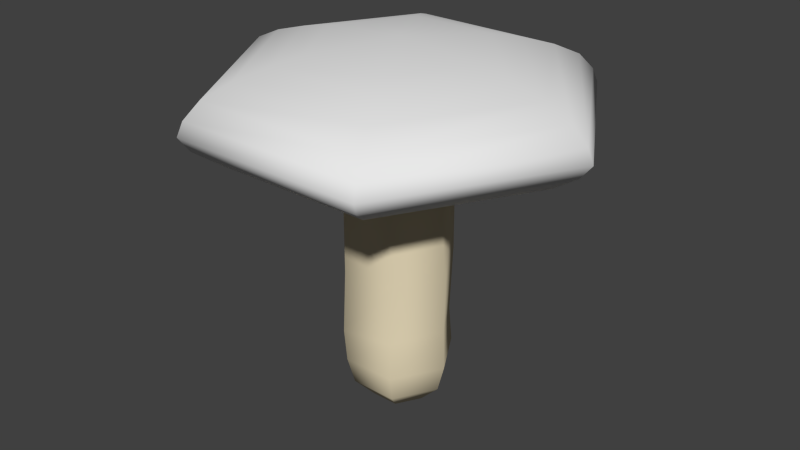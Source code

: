 # Source: mushroom.blend  (saved by Blender 2.66.1; exported with 4.5.12 LTS)
import bpy
from mathutils import Matrix  # noqa: F401  (used for matrix-valued properties, if any)

bpy.ops.wm.read_factory_settings(use_empty=True)
scene = bpy.context.scene
scene.name = 'Scene'

# ---- collections
col_collection_1 = bpy.data.collections.new('Collection 1'); scene.collection.children.link(col_collection_1)

# ---- materials (node trees are filled in below, after node groups)
mat_material_001 = bpy.data.materials.new('Material.001')
mat_material_001.alpha_threshold = 0.0
mat_material_001.use_transparent_shadow = False
mat_material_001.roughness = 0.5
mat_material_001.line_color = (0.0, 0.0, 0.0, 1.0)
mat_root = bpy.data.materials.new('root')
mat_root.alpha_threshold = 0.0
mat_root.use_transparent_shadow = False
mat_root.diffuse_color = (0.8, 0.7009, 0.4899, 1.0)
mat_root.roughness = 0.5
mat_root.specular_intensity = 0.4623
mat_root.line_color = (0.0, 0.0, 0.0, 1.0)

# ---- material node trees

# ---- world
world_world = bpy.data.worlds.new('World'); scene.world = world_world
world_world.color = (0.05088, 0.05088, 0.05088)
world_world.use_sun_shadow = False
world_world.sun_shadow_jitter_overblur = 0.0
world_world.cycles.sampling_method = 'MANUAL'
world_world.cycles.sample_map_resolution = 256

# ---- meshes
me_sphere_002 = bpy.data.meshes.new('Sphere.002')
me_sphere_002.from_pydata([(-0.5, 0.03536, -0.866), (-0.433, -0.4646, -0.75), (-0.25, -0.8307, -0.433), (0.5, 0.03536, -0.866), (0.433, -0.4646, -0.75), (0.25, -0.8307, -0.433), (1.0, 0.03536, -2.262e-08), (0.866, -0.4646, 2.973e-07), (0.5, -0.8307, 5.165e-07), (-1.51e-07, -0.8128, 5.2e-07), (0.5, 0.03536, 0.866), (0.433, -0.4646, 0.75), (0.25, -0.8307, 0.433), (-0.5, 0.03536, 0.866), (-0.433, -0.4646, 0.75), (-0.25, -0.8307, 0.433), (-1.0, 0.03536, -2.262e-08), (-0.866, -0.4646, 2.973e-07), (-0.5, -0.8307, 5.314e-07), (-0.4447, 0.9865, -0.8297), (0.4689, 0.6954, -0.8232), (0.9735, 0.788, -4.99e-07), (0.5, 0.7483, 0.866), (-0.5513, 0.616, 0.8792), (-0.9603, 0.7615, -4.855e-07), (-0.4516, 1.742, -0.929), (0.4985, 1.953, -0.8671), (1.0, 1.821, -1.165e-06), (0.5, 1.874, 0.7866), (-0.5, 1.821, 0.866), (-1.026, 1.795, -1.152e-06), (-0.4606, 2.94, -0.7933), (0.5131, 3.078, -0.8418), (1.0, 2.954, 0.1379), (0.5, 3.023, 0.866), (-0.5, 3.023, 0.866), (-1.0, 2.954, 0.1379), (-0.5, 3.74, -0.866), (0.5, 3.74, -0.866), (1.0, 3.698, 0.01379), (0.5, 3.74, 0.866), (-0.5, 3.74, 0.866), (-1.0, 3.698, 0.01379), (-0.61, 3.96, -1.057), (0.61, 3.96, -1.057), (1.22, 3.96, -2.533e-06), (0.61, 3.96, 1.057), (-0.61, 3.96, 1.057), (-1.22, 3.96, -2.533e-06), (-0.8719, 4.015, -1.51), (0.8719, 4.015, -1.51), (1.744, 4.015, -2.569e-06), (0.8719, 4.015, 1.51), (-0.8719, 4.015, 1.51), (-1.744, 4.015, -2.569e-06), (-1.039, 4.136, -1.762), (0.9951, 4.136, -1.762), (2.012, 4.136, -2.63e-06), (0.9951, 4.136, 1.762), (-1.039, 4.136, 1.762), (-2.056, 4.136, -2.63e-06), (-1.188, 4.18, -2.02), (1.144, 4.18, -2.02), (2.31, 4.18, -2.656e-06), (1.144, 4.18, 2.02), (-1.188, 4.18, 2.02), (-2.354, 4.18, -2.656e-06), (-1.502, 4.103, -2.564), (1.458, 4.103, -2.564), (2.938, 4.103, -2.603e-06), (1.458, 4.103, 2.564), (-1.502, 4.103, 2.564), (-2.982, 4.103, -2.603e-06), (1.683, 4.397, -2.952), (3.387, 4.397, -2.788e-06), (-1.727, 4.397, -2.952), (1.683, 4.397, 2.952), (-1.727, 4.397, 2.952), (-3.431, 4.397, -2.788e-06), (-1.829, 4.655, -3.153), (1.785, 4.655, -3.153), (3.593, 4.655, -0.02206), (1.785, 4.655, 3.109), (-1.829, 4.655, 3.109), (-3.637, 4.655, -0.02206), (-1.775, 4.911, -3.059), (1.731, 4.911, -3.059), (3.485, 4.911, -0.02206), (1.731, 4.911, 3.015), (-1.775, 4.911, 3.015), (-3.529, 4.911, -0.02206), (-1.635, 5.2, -2.816), (1.591, 5.2, -2.816), (3.204, 5.2, -0.02206), (1.591, 5.2, 2.772), (-1.635, 5.2, 2.772), (-3.248, 5.2, -0.02206), (-1.391, 5.425, -2.393), (1.347, 5.425, -2.393), (2.716, 5.425, -0.02206), (1.347, 5.425, 2.349), (-1.391, 5.425, 2.349), (-2.76, 5.425, -0.02206), (-1.079, 5.613, -1.853), (1.035, 5.613, -1.853), (2.093, 5.613, -0.02206), (1.035, 5.613, 1.809), (-1.079, 5.613, 1.809), (-2.137, 5.613, -0.02206), (-0.8095, 5.728, -1.386), (0.7654, 5.728, -1.386), (1.553, 5.728, -0.02206), (0.7654, 5.728, 1.342), (-0.8095, 5.728, 1.342), (-1.597, 5.728, -0.02206), (-0.02205, 5.876, -0.02206)], [], [(3, 4, 1, 0), (4, 5, 2, 1), (7, 8, 5, 4), (6, 7, 4, 3), (11, 12, 8, 7), (10, 11, 7, 6), (14, 15, 12, 11), (13, 14, 11, 10), (17, 18, 15, 14), (16, 17, 14, 13), (2, 9, 18), (1, 2, 18, 17), (0, 1, 17, 16), (5, 9, 2), (8, 9, 5), (12, 9, 8), (15, 9, 12), (18, 9, 15), (21, 22, 10, 6), (13, 10, 22, 23), (0, 16, 24, 19), (20, 21, 6, 3), (19, 20, 3, 0), (16, 13, 23, 24), (27, 28, 22, 21), (19, 24, 30, 25), (26, 27, 21, 20), (24, 23, 29, 30), (25, 26, 20, 19), (23, 22, 28, 29), (31, 32, 26, 25), (29, 28, 34, 35), (33, 34, 28, 27), (25, 30, 36, 31), (32, 33, 27, 26), (30, 29, 35, 36), (39, 40, 34, 33), (31, 36, 42, 37), (38, 39, 33, 32), (36, 35, 41, 42), (37, 38, 32, 31), (35, 34, 40, 41), (43, 44, 38, 37), (41, 40, 46, 47), (45, 46, 40, 39), (37, 42, 48, 43), (44, 45, 39, 38), (42, 41, 47, 48), (43, 48, 54, 49), (50, 51, 45, 44), (48, 47, 53, 54), (49, 50, 44, 43), (47, 46, 52, 53), (51, 52, 46, 45), (49, 54, 60, 55), (56, 57, 51, 50), (54, 53, 59, 60), (55, 56, 50, 49), (53, 52, 58, 59), (57, 58, 52, 51), (59, 58, 64, 65), (63, 64, 58, 57), (55, 60, 66, 61), (62, 63, 57, 56), (60, 59, 65, 66), (61, 62, 56, 55), (68, 69, 63, 62), (66, 65, 71, 72), (67, 68, 62, 61), (65, 64, 70, 71), (69, 70, 64, 63), (61, 66, 72, 67), (73, 74, 69, 68), (78, 77, 83, 84), (77, 76, 82, 83), (75, 78, 84, 79), (86, 87, 81, 80), (84, 83, 89, 90), (85, 86, 80, 79), (83, 82, 88, 89), (87, 88, 82, 81), (79, 84, 90, 85), (93, 94, 88, 87), (85, 90, 96, 91), (92, 93, 87, 86), (90, 89, 95, 96), (91, 92, 86, 85), (89, 88, 94, 95), (96, 95, 101, 102), (97, 98, 92, 91), (95, 94, 100, 101), (99, 100, 94, 93), (91, 96, 102, 97), (98, 99, 93, 92), (104, 105, 99, 98), (102, 101, 107, 108), (103, 104, 98, 97), (101, 100, 106, 107), (105, 106, 100, 99), (97, 102, 108, 103), (111, 112, 106, 105), (103, 108, 114, 109), (110, 111, 105, 104), (108, 107, 113, 114), (109, 110, 104, 103), (107, 106, 112, 113), (115, 111, 110), (114, 113, 115), (115, 110, 109), (113, 112, 115), (115, 112, 111), (109, 114, 115), (67, 72, 78, 75), (72, 71, 77, 78), (75, 73, 68, 67), (71, 70, 76, 77), (74, 76, 70, 69), (80, 81, 74, 73), (79, 80, 73, 75), (81, 82, 76, 74)])
me_sphere_002.polygons.foreach_set('use_smooth', [True] * 120)
me_sphere_002.polygons.foreach_set('material_index', [1, 1, 1, 1, 1, 1, 1, 1, 1, 1, 1, 1, 1, 1, 1, 1, 1, 1, 1, 1, 1, 1, 1, 1, 1, 1, 1, 1, 1, 1, 1, 1, 1, 1, 1, 1, 1, 1, 1, 1, 1, 1, 1, 1, 1, 1, 1, 1, 1, 1, 1, 1, 1, 1, 1, 1, 1, 1, 1, 1, 1, 1, 1, 1, 1, 1, 1, 1, 1, 1, 1, 1, 0, 0, 0, 0, 0, 0, 0, 0, 0, 0, 0, 0, 0, 0, 0, 0, 0, 0, 0, 0, 0, 0, 0, 0, 0, 0, 0, 0, 0, 0, 0, 0, 0, 0, 0, 0, 0, 0, 0, 0, 0, 0, 0, 0, 0, 0, 0, 0])
_uv = me_sphere_002.uv_layers.new(name='UVMap')
_uv.uv.foreach_set('vector', [0.3431, 0.348, 0.3399, 0.3531, 0.3318, 0.3505, 0.332, 0.3451, 0.3399, 0.3531, 0.3366, 0.3579, 0.3316, 0.3559, 0.3318, 0.3505, 0.3464, 0.3608, 0.3398, 0.3633, 0.3366, 0.3579, 0.3399, 0.3531, 0.3528, 0.3573, 0.3464, 0.3608, 0.3399, 0.3531, 0.3431, 0.348, 0.3484, 0.3753, 0.3381, 0.3717, 0.3398, 0.3633, 0.3464, 0.3608, 0.3598, 0.3741, 0.3484, 0.3753, 0.3464, 0.3608, 0.3528, 0.3573, 0.3177, 0.3586, 0.323, 0.3616, 0.3232, 0.3691, 0.3142, 0.3701, 0.3127, 0.355, 0.3177, 0.3586, 0.3142, 0.3701, 0.3058, 0.3674, 0.3239, 0.3524, 0.3266, 0.3571, 0.323, 0.3616, 0.3177, 0.3586, 0.3213, 0.3475, 0.3239, 0.3524, 0.3177, 0.3586, 0.3127, 0.355, 0.3316, 0.3559, 0.331, 0.3633, 0.3266, 0.3571, 0.3318, 0.3505, 0.3316, 0.3559, 0.3266, 0.3571, 0.3239, 0.3524, 0.332, 0.3451, 0.3318, 0.3505, 0.3239, 0.3524, 0.3213, 0.3475, 0.3366, 0.3579, 0.331, 0.3633, 0.3316, 0.3559, 0.3398, 0.3633, 0.331, 0.3633, 0.3366, 0.3579, 0.3381, 0.3717, 0.331, 0.3633, 0.3398, 0.3633, 0.323, 0.3616, 0.331, 0.3633, 0.3232, 0.3691, 0.3266, 0.3571, 0.331, 0.3633, 0.323, 0.3616, 0.3631, 0.3491, 0.374, 0.3678, 0.3598, 0.3741, 0.3528, 0.3573, 0.3127, 0.355, 0.3058, 0.3674, 0.2961, 0.3608, 0.3073, 0.3495, 0.332, 0.3451, 0.3213, 0.3475, 0.3171, 0.3389, 0.332, 0.3309, 0.3473, 0.3394, 0.3631, 0.3491, 0.3528, 0.3573, 0.3431, 0.348, 0.332, 0.3309, 0.3473, 0.3394, 0.3431, 0.348, 0.332, 0.3451, 0.3213, 0.3475, 0.3127, 0.355, 0.3073, 0.3495, 0.3171, 0.3389, 0.3804, 0.3316, 0.3965, 0.352, 0.374, 0.3678, 0.3631, 0.3491, 0.332, 0.3309, 0.3171, 0.3389, 0.3073, 0.3226, 0.332, 0.3153, 0.3583, 0.3126, 0.3804, 0.3316, 0.3631, 0.3491, 0.3473, 0.3394, 0.3171, 0.3389, 0.3073, 0.3495, 0.2923, 0.3364, 0.3073, 0.3226, 0.332, 0.3153, 0.3583, 0.3126, 0.3473, 0.3394, 0.332, 0.3309, 0.3073, 0.3495, 0.2961, 0.3608, 0.2825, 0.3494, 0.2923, 0.3364, 0.3229, 0.2765, 0.3738, 0.2711, 0.3583, 0.3126, 0.332, 0.3153, 0.2923, 0.3364, 0.2825, 0.3494, 0.2683, 0.341, 0.2701, 0.3241, 0.4128, 0.3079, 0.4287, 0.338, 0.3965, 0.352, 0.3804, 0.3316, 0.332, 0.3153, 0.3073, 0.3226, 0.284, 0.3002, 0.3229, 0.2765, 0.3738, 0.2711, 0.4128, 0.3079, 0.3804, 0.3316, 0.3583, 0.3126, 0.3073, 0.3226, 0.2923, 0.3364, 0.2701, 0.3241, 0.284, 0.3002, 0.4453, 0.2813, 0.4557, 0.3353, 0.4287, 0.338, 0.4128, 0.3079, 0.3229, 0.2765, 0.284, 0.3002, 0.256, 0.2771, 0.3076, 0.2302, 0.3878, 0.2295, 0.4453, 0.2813, 0.4128, 0.3079, 0.3738, 0.2711, 0.284, 0.3002, 0.2701, 0.3241, 0.2481, 0.3252, 0.256, 0.2771, 0.3076, 0.2302, 0.3878, 0.2295, 0.3738, 0.2711, 0.3229, 0.2765, 0.2701, 0.3241, 0.2683, 0.341, 0.2617, 0.3435, 0.2481, 0.3252, 0.2964, 0.2049, 0.3986, 0.202, 0.3878, 0.2295, 0.3076, 0.2302, 0.2481, 0.3252, 0.2617, 0.3435, 0.267, 0.3497, 0.2355, 0.3336, 0.474, 0.2702, 0.4669, 0.3496, 0.4557, 0.3353, 0.4453, 0.2813, 0.3076, 0.2302, 0.256, 0.2771, 0.2315, 0.2682, 0.2964, 0.2049, 0.3986, 0.202, 0.474, 0.2702, 0.4453, 0.2813, 0.3878, 0.2295, 0.256, 0.2771, 0.2481, 0.3252, 0.2355, 0.3336, 0.2315, 0.2682, 0.2964, 0.2049, 0.2315, 0.2682, 0.1942, 0.2593, 0.2775, 0.1661, 0.4155, 0.1595, 0.5177, 0.2576, 0.474, 0.2702, 0.3986, 0.202, 0.2315, 0.2682, 0.2355, 0.3336, 0.2171, 0.3504, 0.1942, 0.2593, 0.2775, 0.1661, 0.4155, 0.1595, 0.3986, 0.202, 0.2964, 0.2049, 0.2355, 0.3336, 0.267, 0.3497, 0.2751, 0.366, 0.2171, 0.3504, 0.5177, 0.2576, 0.4912, 0.3781, 0.4669, 0.3496, 0.474, 0.2702, 0.2775, 0.1661, 0.1942, 0.2593, 0.1689, 0.2551, 0.2644, 0.1435, 0.4235, 0.1347, 0.5445, 0.2511, 0.5177, 0.2576, 0.4155, 0.1595, 0.1942, 0.2593, 0.2171, 0.3504, 0.2054, 0.3617, 0.1689, 0.2551, 0.2644, 0.1435, 0.4235, 0.1347, 0.4155, 0.1595, 0.2775, 0.1661, 0.2171, 0.3504, 0.2751, 0.366, 0.2797, 0.3765, 0.2054, 0.3617, 0.5445, 0.2511, 0.5058, 0.3964, 0.4912, 0.3781, 0.5177, 0.2576, 0.2054, 0.3617, 0.2797, 0.3765, 0.2853, 0.3872, 0.1957, 0.3733, 0.5721, 0.2447, 0.521, 0.4145, 0.5058, 0.3964, 0.5445, 0.2511, 0.2644, 0.1435, 0.1689, 0.2551, 0.1456, 0.252, 0.2535, 0.1228, 0.4326, 0.1111, 0.5721, 0.2447, 0.5445, 0.2511, 0.4235, 0.1347, 0.1689, 0.2551, 0.2054, 0.3617, 0.1957, 0.3733, 0.1456, 0.252, 0.2535, 0.1228, 0.4326, 0.1111, 0.4235, 0.1347, 0.2644, 0.1435, 0.4497, 0.06401, 0.626, 0.2319, 0.5721, 0.2447, 0.4326, 0.1111, 0.1456, 0.252, 0.1957, 0.3733, 0.1774, 0.3982, 0.1005, 0.2471, 0.2316, 0.08149, 0.4497, 0.06401, 0.4326, 0.1111, 0.2535, 0.1228, 0.1957, 0.3733, 0.2853, 0.3872, 0.2957, 0.4105, 0.1774, 0.3982, 0.626, 0.2319, 0.554, 0.4511, 0.521, 0.4145, 0.5721, 0.2447, 0.2535, 0.1228, 0.1456, 0.252, 0.1005, 0.2471, 0.2316, 0.08149, 0.4639, 0.9555, 0.6493, 0.7339, 0.6602, 0.734, 0.4719, 0.9693, 0.02434, 0.7337, 0.2079, 0.5079, 0.2178, 0.525, 0.03567, 0.7345, 0.2079, 0.5079, 0.466, 0.5078, 0.4559, 0.5248, 0.2178, 0.525, 0.2095, 0.9556, 0.02434, 0.7337, 0.03567, 0.7345, 0.2211, 0.9382, 0.4456, 0.9258, 0.6106, 0.7344, 0.638, 0.7347, 0.4525, 0.938, 0.03567, 0.7345, 0.2178, 0.525, 0.2251, 0.5375, 0.06302, 0.7342, 0.228, 0.926, 0.4456, 0.9258, 0.4525, 0.938, 0.2211, 0.9382, 0.2178, 0.525, 0.4559, 0.5248, 0.4485, 0.5373, 0.2251, 0.5375, 0.6106, 0.7344, 0.4485, 0.5373, 0.4559, 0.5248, 0.638, 0.7347, 0.2211, 0.9382, 0.03567, 0.7345, 0.06302, 0.7342, 0.228, 0.926, 0.5751, 0.7341, 0.4376, 0.5572, 0.4485, 0.5373, 0.6106, 0.7344, 0.228, 0.926, 0.06302, 0.7342, 0.09857, 0.7338, 0.2383, 0.9065, 0.4352, 0.9064, 0.5751, 0.7341, 0.6106, 0.7344, 0.4456, 0.9258, 0.06302, 0.7342, 0.2251, 0.5375, 0.2361, 0.5573, 0.09857, 0.7338, 0.2383, 0.9065, 0.4352, 0.9064, 0.4456, 0.9258, 0.228, 0.926, 0.2251, 0.5375, 0.4485, 0.5373, 0.4376, 0.5572, 0.2361, 0.5573, 0.09857, 0.7338, 0.2361, 0.5573, 0.2512, 0.5848, 0.1424, 0.7333, 0.2527, 0.8794, 0.4208, 0.8793, 0.4352, 0.9064, 0.2383, 0.9065, 0.2361, 0.5573, 0.4376, 0.5572, 0.4225, 0.5847, 0.2512, 0.5848, 0.5313, 0.7337, 0.4225, 0.5847, 0.4376, 0.5572, 0.5751, 0.7341, 0.2383, 0.9065, 0.09857, 0.7338, 0.1424, 0.7333, 0.2527, 0.8794, 0.4208, 0.8793, 0.5313, 0.7337, 0.5751, 0.7341, 0.4352, 0.9064, 0.4025, 0.8459, 0.4818, 0.7333, 0.5313, 0.7337, 0.4208, 0.8793, 0.1424, 0.7333, 0.2512, 0.5848, 0.2702, 0.6186, 0.1918, 0.7328, 0.2711, 0.846, 0.4025, 0.8459, 0.4208, 0.8793, 0.2527, 0.8794, 0.2512, 0.5848, 0.4225, 0.5847, 0.4035, 0.6185, 0.2702, 0.6186, 0.4818, 0.7333, 0.4035, 0.6185, 0.4225, 0.5847, 0.5313, 0.7337, 0.2527, 0.8794, 0.1424, 0.7333, 0.1918, 0.7328, 0.2711, 0.846, 0.4404, 0.7329, 0.387, 0.6469, 0.4035, 0.6185, 0.4818, 0.7333, 0.2711, 0.846, 0.1918, 0.7328, 0.2333, 0.7327, 0.2871, 0.8179, 0.3865, 0.8179, 0.4404, 0.7329, 0.4818, 0.7333, 0.4025, 0.8459, 0.1918, 0.7328, 0.2702, 0.6186, 0.2867, 0.6468, 0.2333, 0.7327, 0.2871, 0.8179, 0.3865, 0.8179, 0.4025, 0.8459, 0.2711, 0.846, 0.2702, 0.6186, 0.4035, 0.6185, 0.387, 0.6469, 0.2867, 0.6468, 0.3368, 0.7325, 0.4404, 0.7329, 0.3865, 0.8179, 0.2333, 0.7327, 0.2867, 0.6468, 0.3368, 0.7325, 0.3368, 0.7325, 0.3865, 0.8179, 0.2871, 0.8179, 0.2867, 0.6468, 0.387, 0.6469, 0.3368, 0.7325, 0.3368, 0.7325, 0.387, 0.6469, 0.4404, 0.7329, 0.2871, 0.8179, 0.2333, 0.7327, 0.3368, 0.7325, 0.2014, 0.9693, 0.01349, 0.7336, 0.02434, 0.7337, 0.2095, 0.9556, 0.01349, 0.7336, 0.2011, 0.4966, 0.2079, 0.5079, 0.02434, 0.7337, 0.2095, 0.9556, 0.4639, 0.9555, 0.4719, 0.9693, 0.2014, 0.9693, 0.2011, 0.4966, 0.4742, 0.4941, 0.466, 0.5078, 0.2079, 0.5079, 0.6493, 0.7339, 0.466, 0.5078, 0.4742, 0.4941, 0.6602, 0.734, 0.4525, 0.938, 0.638, 0.7347, 0.6493, 0.7339, 0.4639, 0.9555, 0.2211, 0.9382, 0.4525, 0.938, 0.4639, 0.9555, 0.2095, 0.9556, 0.638, 0.7347, 0.4559, 0.5248, 0.466, 0.5078, 0.6493, 0.7339])
me_sphere_002.materials.append(mat_material_001)
me_sphere_002.materials.append(mat_root)
me_sphere_002.use_remesh_preserve_volume = False
me_sphere_002.use_remesh_preserve_attributes = False
me_sphere_002.use_mirror_vertex_groups = False
me_sphere_002.update()

# ---- objects
ob_mushroom = bpy.data.objects.new('Mushroom', me_sphere_002)

# ---- transforms, parenting, visibility, modifiers, constraints
ob_mushroom.location = (0.0, 0.0, 0.0)
ob_mushroom.rotation_euler = (1.571, 0.0, 0.0)
ob_mushroom.lineart.crease_threshold = 0.0

# ---- collection membership
col_collection_1.objects.link(ob_mushroom)

# ---- scene / render settings (as saved in the file)
scene.frame_start = 1; scene.frame_end = 250; scene.frame_set(1)
scene.render.engine = 'BLENDER_EEVEE_NEXT'
scene.render.image_settings.color_mode = 'RGB'
scene.render.image_settings.compression = 90
scene.render.resolution_percentage = 50
scene.render.dither_intensity = 0.0
scene.render.bake_margin = 2
scene.render.bake_bias = 0.0
scene.cycles.use_denoising = False
scene.cycles.samples = 10
scene.cycles.sampling_pattern = 'TABULATED_SOBOL'
scene.cycles.light_sampling_threshold = 0.0
scene.cycles.use_adaptive_sampling = False
scene.cycles.use_light_tree = False
scene.cycles.blur_glossy = 0.0
scene.cycles.volume_bounces = 1
scene.cycles.pixel_filter_type = 'GAUSSIAN'
scene.cycles.sample_clamp_indirect = 0.0
scene.view_settings.view_transform = 'Standard'
bpy.context.view_layer.update()

# ---- added for rendering (the .blend has no active camera and no usable light): camera, sun
cam_auto = bpy.data.cameras.new('AutoCamera')
cam_auto.lens = 50.0
cam_auto.sensor_width = 36.0
cam_auto.clip_end = 1000.0
ob_auto_camera = bpy.data.objects.new('AutoCamera', cam_auto)
scene.collection.objects.link(ob_auto_camera)
ob_auto_camera.location = (10.7854, -12.9469, 11.1684)
ob_auto_camera.rotation_euler = (1.09748, -7.21219e-08, 0.694738)
scene.camera = ob_auto_camera
light_auto_sun = bpy.data.lights.new('AutoSun', 'SUN')
light_auto_sun.energy = 3.0
light_auto_sun.angle = 0.0523599
ob_auto_sun = bpy.data.objects.new('AutoSun', light_auto_sun)
scene.collection.objects.link(ob_auto_sun)
ob_auto_sun.rotation_euler = (0.872665, 0.174533, 0.523599)
bpy.context.view_layer.update()

